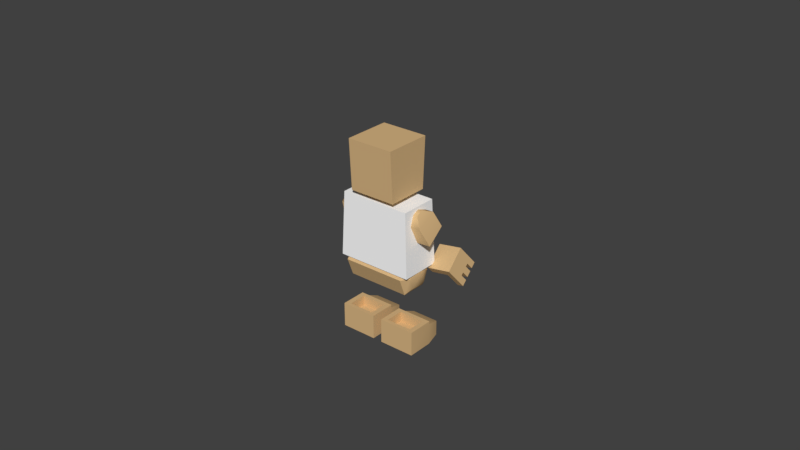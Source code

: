 # Source: default_animations.blend  (saved by Blender 3.4.6; exported with 4.5.12 LTS)
import bpy
from mathutils import Matrix  # noqa: F401  (used for matrix-valued properties, if any)

bpy.ops.wm.read_factory_settings(use_empty=True)
scene = bpy.context.scene
scene.name = 'Scene'

# ---- collections
col_collection_1 = bpy.data.collections.new('Collection 1'); scene.collection.children.link(col_collection_1)

# ---- materials (node trees are filled in below, after node groups)
mat_blank = bpy.data.materials.new('blank')
mat_blank.alpha_threshold = 0.0
mat_blank.use_transparent_shadow = False
mat_blank.diffuse_color = (1.0, 1.0, 1.0, 1.0)
mat_blank.roughness = 0.5
mat_face = bpy.data.materials.new('face')
mat_face.alpha_threshold = 0.0
mat_face.use_transparent_shadow = False
mat_face.diffuse_color = (1.0, 1.0, 1.0, 1.0)
mat_face.roughness = 0.5
mat_decal = bpy.data.materials.new('decal')
mat_decal.alpha_threshold = 0.0
mat_decal.use_transparent_shadow = False
mat_decal.diffuse_color = (1.0, 1.0, 1.0, 1.0)
mat_decal.roughness = 0.5

# ---- material node trees
mat_blank.use_nodes = True; mat_blank.node_tree.nodes.clear()
_N = mat_blank.node_tree.nodes; _L = mat_blank.node_tree.links
n0 = _N.new('ShaderNodeOutputMaterial'); n0.name = 'Material Output'; n0.location = (300, 300)
n1 = _N.new('ShaderNodeBsdfDiffuse'); n1.name = 'Diffuse BSDF'; n1.location = (10, 300)
n1.inputs[0].default_value = (0.6982, 0.4693, 0.2298, 1.0)
_L.new(n1.outputs[0], n0.inputs[0])
n0.is_active_output = True

# ---- world
world_world = bpy.data.worlds.new('World'); scene.world = world_world
world_world.color = (0.05088, 0.05088, 0.05088)
world_world.use_sun_shadow = False
world_world.sun_shadow_jitter_overblur = 0.0

# ---- meshes
me_mesh_044 = bpy.data.meshes.new('Mesh.044')
me_mesh_044.from_pydata([(-2.017, -2.279, -1.0), (2.017, -2.279, -1.0), (2.017, 2.721, -1.0), (-2.017, 2.721, -1.0), (-2.017, -2.279, 3.75), (2.017, -2.279, 3.75), (2.017, 2.721, 3.75), (-2.017, 2.721, 3.75)], [], [])
me_mesh_044.use_remesh_preserve_volume = False
me_mesh_044.use_remesh_preserve_attributes = False
me_mesh_044.use_mirror_vertex_groups = False
me_mesh_044.update()
me_mesh_012 = bpy.data.meshes.new('Mesh.012')
me_mesh_012.from_pydata([(-0.08773, -0.443, 0.3513), (0.1509, -0.2503, 0.2963), (0.2105, -0.1677, 0.0806), (0.1447, -0.2607, -0.2029), (0.1447, -0.2607, 0.03368), (0.2105, -0.443, -0.2498), (-0.2529, -0.443, -0.2498), (0.1509, -0.443, 0.2963), (-0.2529, -0.443, 0.0806), (0.2105, -0.443, 0.0806), (-0.1979, -0.2503, 0.2963), (-0.1979, -0.443, 0.2963), (-0.2529, -0.1677, 0.0806), (-0.2529, -0.131, -0.2498), (-0.2529, -0.131, 0.0806), (-0.08773, -0.3054, 0.3422), (0.2105, -0.131, -0.2498), (0.2105, -0.131, 0.0806), (0.07746, -0.3054, 0.3422), (0.07746, -0.443, 0.3513), (-0.1871, -0.1322, -0.2029), (-0.1871, -0.2607, -0.2029), (-0.1871, -0.2607, 0.03368), (-0.1871, -0.1322, 0.03368), (0.1447, -0.1322, 0.03368), (0.1447, -0.1322, -0.2029)], [], [(15, 1, 10), (1, 15, 18), (4, 22, 23, 24), (7, 11, 8, 9), (25, 20, 21, 3), (5, 16, 2, 9), (14, 12, 2, 17), (20, 23, 22, 21), (24, 25, 3, 4), (6, 5, 9, 8), (20, 13, 14, 23), (1, 2, 12, 10), (9, 2, 1, 7), (7, 1, 18, 19), (10, 12, 8, 11), (12, 13, 6, 8), (11, 0, 15, 10), (13, 16, 5, 6), (7, 0, 11), (0, 7, 19), (24, 17, 16, 25), (13, 20, 16), (25, 16, 20), (17, 24, 14), (23, 14, 24), (0, 19, 18, 15), (14, 13, 12), (2, 16, 17), (22, 4, 3, 21)])
me_mesh_012.polygons.foreach_set('use_smooth', [True] * 29)
_uv = me_mesh_012.uv_layers.new(name='UVMap')
_uv.uv.foreach_set('vector', [0.4382, 0.2829, 0.6063, 0.3221, 0.3605, 0.3221, 0.6063, 0.3221, 0.4382, 0.2829, 0.5546, 0.2829, 0.398, 0.3147, 0.6319, 0.3147, 0.6319, 0.406, 0.398, 0.406, 0.6063, 0.6824, 0.3605, 0.6824, 0.3217, 0.5496, 0.6484, 0.5496, 0.602, 0.406, 0.3681, 0.406, 0.3681, 0.3147, 0.602, 0.3147, 0.185, 0.3462, 0.4069, 0.3462, 0.3808, 0.5496, 0.185, 0.5496, 0.3217, 0.4069, 0.3217, 0.3808, 0.6484, 0.3808, 0.6484, 0.4069, 0.406, 0.3751, 0.406, 0.5207, 0.3147, 0.5207, 0.3147, 0.3751, 0.594, 0.5207, 0.594, 0.3751, 0.6853, 0.3751, 0.6853, 0.5207, 0.3217, 0.3462, 0.6484, 0.3462, 0.6484, 0.5496, 0.3217, 0.5496, 0.6319, 0.3751, 0.6783, 0.3462, 0.6783, 0.5496, 0.6319, 0.5207, 0.3937, 0.6824, 0.3516, 0.5496, 0.6783, 0.5496, 0.6395, 0.6824, 0.185, 0.5496, 0.3808, 0.5496, 0.3221, 0.6824, 0.185, 0.6824, 0.6063, 0.185, 0.6063, 0.3221, 0.5546, 0.2829, 0.5546, 0.185, 0.6779, 0.6824, 0.6192, 0.5496, 0.815, 0.5496, 0.815, 0.6824, 0.6192, 0.5496, 0.5931, 0.3462, 0.815, 0.3462, 0.815, 0.5496, 0.3605, 0.185, 0.4382, 0.185, 0.4382, 0.2829, 0.3605, 0.3221, 0.6783, 0.4069, 0.3516, 0.4069, 0.3516, 0.185, 0.6783, 0.185, 0.6063, 0.6824, 0.4382, 0.7163, 0.3605, 0.6824, 0.4382, 0.7163, 0.6063, 0.6824, 0.5546, 0.7163, 0.398, 0.5207, 0.3516, 0.5496, 0.3516, 0.3462, 0.398, 0.3751, 0.6783, 0.3462, 0.6319, 0.3751, 0.3516, 0.3462, 0.398, 0.3751, 0.3516, 0.3462, 0.6319, 0.3751, 0.3516, 0.5496, 0.398, 0.5207, 0.6783, 0.5496, 0.6319, 0.5207, 0.6783, 0.5496, 0.398, 0.5207, 0.4382, 0.185, 0.5546, 0.185, 0.5546, 0.2829, 0.4382, 0.2829, 0.5931, 0.5496, 0.5931, 0.3462, 0.6192, 0.5496, 0.3808, 0.5496, 0.4069, 0.3462, 0.4069, 0.5496, 0.6319, 0.5207, 0.398, 0.5207, 0.398, 0.3751, 0.6319, 0.3751])
me_mesh_012.materials.append(mat_blank)
me_mesh_012.use_remesh_preserve_volume = False
me_mesh_012.use_remesh_preserve_attributes = False
me_mesh_012.use_mirror_vertex_groups = False
me_mesh_012.update()
me_mesh_011 = bpy.data.meshes.new('Mesh.011')
me_mesh_011.from_pydata([(0.2529, 0.1677, -0.0806), (0.2529, 0.131, -0.0806), (0.1871, 0.2607, 0.2029), (0.2529, 0.443, 0.2498), (-0.07746, 0.443, -0.3513), (-0.2105, 0.443, 0.2498), (0.1979, 0.2503, -0.2963), (0.2529, 0.443, -0.0806), (0.2529, 0.131, 0.2498), (0.1979, 0.443, -0.2963), (0.08774, 0.3054, -0.3422), (0.08774, 0.443, -0.3513), (-0.2105, 0.443, -0.0806), (-0.1509, 0.443, -0.2963), (-0.2105, 0.1677, -0.0806), (-0.07746, 0.3054, -0.3422), (-0.1509, 0.2503, -0.2963), (-0.2105, 0.131, -0.0806), (-0.2105, 0.131, 0.2498), (0.1871, 0.1322, 0.2029), (-0.1447, 0.1322, 0.2029), (-0.1447, 0.2607, 0.2029), (0.1871, 0.1322, -0.03368), (-0.1447, 0.1322, -0.03368), (-0.1447, 0.2607, -0.03368), (0.1871, 0.2607, -0.03368)], [], [(16, 10, 6), (10, 16, 15), (5, 3, 7, 12), (12, 7, 9, 13), (21, 24, 25, 2), (14, 18, 5, 12), (14, 0, 1, 17), (25, 22, 19, 2), (21, 20, 23, 24), (22, 25, 24, 23), (8, 19, 22, 1), (0, 14, 16, 6), (16, 14, 12, 13), (15, 16, 13, 4), (7, 0, 6, 9), (3, 8, 0, 7), (9, 6, 10, 11), (11, 13, 9), (13, 11, 4), (5, 18, 8, 3), (17, 23, 20, 18), (23, 1, 22), (1, 23, 17), (19, 18, 20), (18, 19, 8), (15, 4, 11, 10), (8, 1, 0), (18, 14, 17), (2, 19, 20, 21)])
me_mesh_011.polygons.foreach_set('use_smooth', [True] * 29)
_uv = me_mesh_011.uv_layers.new(name='UVMap')
_uv.uv.foreach_set('vector', [0.6063, 0.3221, 0.4382, 0.2829, 0.3605, 0.3221, 0.4382, 0.2829, 0.6063, 0.3221, 0.5546, 0.2829, 0.6484, 0.3462, 0.3217, 0.3462, 0.3217, 0.5496, 0.6484, 0.5496, 0.6484, 0.5496, 0.3217, 0.5496, 0.3605, 0.6824, 0.6063, 0.6824, 0.398, 0.3751, 0.398, 0.5207, 0.6319, 0.5207, 0.6319, 0.3751, 0.3808, 0.5496, 0.4069, 0.3462, 0.185, 0.3462, 0.185, 0.5496, 0.6484, 0.3808, 0.3217, 0.3808, 0.3217, 0.4069, 0.6484, 0.4069, 0.3147, 0.5207, 0.406, 0.5207, 0.406, 0.3751, 0.3147, 0.3751, 0.6853, 0.3751, 0.594, 0.3751, 0.594, 0.5207, 0.6853, 0.5207, 0.6319, 0.406, 0.6319, 0.3147, 0.398, 0.3147, 0.398, 0.406, 0.6783, 0.3462, 0.6319, 0.3751, 0.6319, 0.5207, 0.6783, 0.5496, 0.6783, 0.5496, 0.3516, 0.5496, 0.3937, 0.6824, 0.6395, 0.6824, 0.3221, 0.6824, 0.3808, 0.5496, 0.185, 0.5496, 0.185, 0.6824, 0.5546, 0.2829, 0.6063, 0.3221, 0.6063, 0.185, 0.5546, 0.185, 0.815, 0.5496, 0.6192, 0.5496, 0.6779, 0.6824, 0.815, 0.6824, 0.815, 0.3462, 0.5931, 0.3462, 0.6192, 0.5496, 0.815, 0.5496, 0.3605, 0.185, 0.3605, 0.3221, 0.4382, 0.2829, 0.4382, 0.185, 0.4382, 0.7163, 0.6063, 0.6824, 0.3605, 0.6824, 0.6063, 0.6824, 0.4382, 0.7163, 0.5546, 0.7163, 0.3516, 0.185, 0.3516, 0.4069, 0.6783, 0.4069, 0.6783, 0.185, 0.3516, 0.5496, 0.398, 0.5207, 0.398, 0.3751, 0.3516, 0.3462, 0.398, 0.5207, 0.6783, 0.5496, 0.6319, 0.5207, 0.6783, 0.5496, 0.398, 0.5207, 0.3516, 0.5496, 0.6319, 0.3751, 0.3516, 0.3462, 0.398, 0.3751, 0.3516, 0.3462, 0.6319, 0.3751, 0.6783, 0.3462, 0.5546, 0.2829, 0.5546, 0.185, 0.4382, 0.185, 0.4382, 0.2829, 0.5931, 0.3462, 0.5931, 0.5496, 0.6192, 0.5496, 0.4069, 0.3462, 0.3808, 0.5496, 0.4069, 0.5496, 0.3681, 0.3147, 0.3681, 0.406, 0.602, 0.406, 0.602, 0.3147])
me_mesh_011.materials.append(mat_blank)
me_mesh_011.use_remesh_preserve_volume = False
me_mesh_011.use_remesh_preserve_attributes = False
me_mesh_011.use_mirror_vertex_groups = False
me_mesh_011.update()
me_mesh = bpy.data.meshes.new('Mesh')
me_mesh.from_pydata([(-0.2915, 0.2958, 0.6515), (-0.2571, 0.2958, 0.009049), (0.2741, 0.2958, 0.009049), (0.3085, -0.3042, 0.6515), (-0.2571, -0.3042, 0.009049), (0.3085, 0.2958, 0.6515), (-0.2915, -0.3042, 0.6515), (0.2741, -0.3042, 0.009048), (-0.1472, 0.1516, 0.02988), (0.1753, -0.1601, -0.1595), (0.1753, 0.1516, 0.02988), (0.1753, -0.1601, 0.02988), (-0.1472, 0.1516, -0.1595), (0.1753, 0.1516, -0.1595), (-0.1472, -0.1601, 0.02988), (-0.1472, -0.1601, -0.1595)], [], [(5, 3, 7, 2), (0, 1, 4, 6), (2, 7, 4, 1), (8, 12, 15, 14), (7, 3, 6, 4), (9, 11, 14, 15), (3, 5, 0, 6), (12, 8, 10, 13), (5, 2, 1, 0), (9, 13, 10, 11)])
me_mesh.polygons.foreach_set('use_smooth', [True] * 10)
me_mesh.polygons.foreach_set('material_index', [1, 0, 0, 0, 0, 0, 0, 0, 0, 0])
_uv = me_mesh.uv_layers.new(name='UVMap')
_uv.uv.foreach_set('vector', [0.9286, 0.9944, 0.0714, 0.9944, 0.0714, 0.0298, 0.9286, 0.0298, 0.3027, 0.7194, 0.3253, 0.3718, 0.3253, 0.3718, 0.3027, 0.7194, 0.6747, 0.3718, 0.6747, 0.3718, 0.3253, 0.3718, 0.3253, 0.3718, 0.3976, 0.3831, 0.3976, 0.2806, 0.3976, 0.2806, 0.3976, 0.3831, 0.6747, 0.3718, 0.6973, 0.7194, 0.3027, 0.7194, 0.3253, 0.3718, 0.6097, 0.2806, 0.6097, 0.3831, 0.3976, 0.3831, 0.3976, 0.2806, 0.6973, 0.7194, 0.6973, 0.7194, 0.3027, 0.7194, 0.3027, 0.7194, 0.3976, 0.2806, 0.3976, 0.3831, 0.6097, 0.3831, 0.6097, 0.2806, 0.6973, 0.7194, 0.6747, 0.3718, 0.3253, 0.3718, 0.3027, 0.7194, 0.6097, 0.2806, 0.6097, 0.2806, 0.6097, 0.3831, 0.6097, 0.3831])
me_mesh.materials.append(mat_blank)
me_mesh.materials.append(mat_face)
me_mesh.use_remesh_preserve_volume = False
me_mesh.use_remesh_preserve_attributes = False
me_mesh.use_mirror_vertex_groups = False
me_mesh.update()
me_mesh_020 = bpy.data.meshes.new('Mesh.020')
me_mesh_020.from_pydata([(0.05533, -0.1612, -0.07904), (0.1533, -0.1612, 0.1581), (-0.1249, -0.1612, 0.1581), (-0.07301, 0.1612, -0.07904), (0.1533, 0.1612, 0.1581), (0.1533, 7.944e-08, -0.1581), (0.1533, -0.1612, -0.1581), (-0.07617, 0.1612, -0.1581), (-0.1815, -0.0822, -0.1581), (-0.07301, -0.0411, -0.07904), (0.05533, 0.1612, -0.07904), (0.05533, 0.1612, 0.1581), (0.05533, -0.05822, 0.1581), (0.05533, -0.0822, -0.07904), (0.1533, 0.1612, -0.1581), (-0.07301, 0.07904, -0.07904), (-0.1815, -0.0411, -0.1581), (-0.1815, -0.0411, -0.07904), (-0.1815, 0.03794, -0.1581), (-0.1815, 0.03794, -0.07904), (-0.07617, 0.03794, -0.1581), (-0.07301, 0.03794, -0.07904), (-0.07617, -0.0411, -0.1581), (-0.1249, -0.05822, 0.1581), (-0.1815, -0.0822, -0.07904), (-0.07617, -0.0822, -0.1581), (-0.07301, -0.0822, -0.07904), (-0.1249, -0.1612, 0.07904), (-0.1249, -0.05822, 0.07904), (0.05533, -0.05822, 0.07904), (0.05533, -0.1612, 0.07904), (-0.1815, -0.1612, -0.07904), (-0.1815, -0.1612, -0.1581), (-0.1815, 0.1612, -0.1581), (-0.1815, 0.07904, -0.1581), (-0.1815, 0.1612, -0.07904), (-0.07617, 0.07904, -0.1581), (-0.1815, 0.07904, -0.07904)], [], [(5, 22, 20), (11, 4, 14, 10), (32, 25, 6), (25, 32, 8), (36, 5, 20), (5, 14, 4, 1), (28, 29, 30, 27), (25, 8, 24, 26), (21, 9, 13), (16, 18, 20, 22), (10, 21, 13), (21, 10, 15), (3, 15, 10), (19, 17, 9, 21), (1, 30, 0, 6), (0, 26, 31), (24, 31, 26), (2, 30, 1), (30, 2, 27), (0, 32, 6), (32, 0, 31), (12, 2, 1), (2, 12, 23), (4, 12, 1), (12, 4, 11), (13, 29, 11, 10), (5, 1, 6), (6, 25, 22, 5), (11, 29, 12), (36, 7, 14, 5), (7, 3, 10), (20, 18, 19, 21), (10, 14, 7), (26, 0, 13, 9), (24, 8, 32, 31), (18, 16, 17, 19), (35, 37, 15, 3), (0, 30, 29, 13), (33, 35, 3, 7), (25, 26, 9, 22), (37, 34, 36, 15), (33, 34, 37, 35), (23, 28, 27, 2), (34, 33, 7, 36), (29, 28, 23, 12), (17, 16, 22, 9), (21, 15, 36, 20)])
me_mesh_020.polygons.foreach_set('use_smooth', [True] * 47)
_uv = me_mesh_020.uv_layers.new(name='UVMap')
_uv.uv.foreach_set('vector', [0.325, 0.5, 0.5869, 0.5369, 0.5869, 0.4659, 0.4368, 0.3215, 0.325, 0.3215, 0.325, 0.6785, 0.4368, 0.5893, 0.7072, 0.6448, 0.5869, 0.5738, 0.325, 0.6448, 0.5869, 0.5738, 0.7072, 0.6448, 0.7072, 0.5738, 0.5869, 0.429, 0.325, 0.5, 0.5869, 0.4659, 0.5, 0.6785, 0.6448, 0.6785, 0.6448, 0.3215, 0.3552, 0.3215, 0.6425, 0.5523, 0.4368, 0.5523, 0.4368, 0.6448, 0.6425, 0.6448, 0.5869, 0.6785, 0.7072, 0.6785, 0.7072, 0.5893, 0.5833, 0.5893, 0.4167, 0.4659, 0.4167, 0.5369, 0.5632, 0.5738, 0.7072, 0.5369, 0.7072, 0.4659, 0.5869, 0.4659, 0.5869, 0.5369, 0.5632, 0.3552, 0.4167, 0.4659, 0.5632, 0.5738, 0.4167, 0.4659, 0.5632, 0.3552, 0.4167, 0.429, 0.4167, 0.3552, 0.4167, 0.429, 0.5632, 0.3552, 0.2928, 0.4659, 0.2928, 0.5369, 0.4167, 0.5369, 0.4167, 0.4659, 0.675, 0.3215, 0.5632, 0.4107, 0.5632, 0.5893, 0.675, 0.6785, 0.5632, 0.6448, 0.4167, 0.5738, 0.2928, 0.6448, 0.2928, 0.5738, 0.2928, 0.6448, 0.4167, 0.5738, 0.3575, 0.3215, 0.5632, 0.4107, 0.675, 0.3215, 0.5632, 0.4107, 0.3575, 0.3215, 0.3575, 0.4107, 0.5632, 0.5893, 0.2928, 0.6785, 0.675, 0.6785, 0.2928, 0.6785, 0.5632, 0.5893, 0.2928, 0.5893, 0.5632, 0.5523, 0.3575, 0.6448, 0.675, 0.6448, 0.3575, 0.6448, 0.5632, 0.5523, 0.3575, 0.5523, 0.675, 0.3552, 0.5632, 0.5523, 0.675, 0.6448, 0.5632, 0.5523, 0.675, 0.3552, 0.5632, 0.3552, 0.5738, 0.5893, 0.5523, 0.4107, 0.3552, 0.3215, 0.3552, 0.5893, 0.5, 0.6785, 0.3552, 0.3215, 0.3552, 0.6785, 0.325, 0.6448, 0.5869, 0.5738, 0.5869, 0.5369, 0.325, 0.5, 0.3552, 0.3215, 0.5523, 0.4107, 0.5523, 0.3215, 0.5869, 0.429, 0.5869, 0.3552, 0.325, 0.3552, 0.325, 0.5, 0.5869, 0.6785, 0.5833, 0.5893, 0.4368, 0.5893, 0.5869, 0.6785, 0.7072, 0.6785, 0.7072, 0.5893, 0.5833, 0.5893, 0.4368, 0.5893, 0.325, 0.6785, 0.5869, 0.6785, 0.4167, 0.5738, 0.5632, 0.6448, 0.5632, 0.5738, 0.4167, 0.5369, 0.5738, 0.5893, 0.5738, 0.6785, 0.6448, 0.6785, 0.6448, 0.5893, 0.4659, 0.6785, 0.5369, 0.6785, 0.5369, 0.5893, 0.4659, 0.5893, 0.2928, 0.3552, 0.2928, 0.429, 0.4167, 0.429, 0.4167, 0.3552, 0.6448, 0.5893, 0.6448, 0.4107, 0.5523, 0.4107, 0.5738, 0.5893, 0.7072, 0.6785, 0.7072, 0.5893, 0.5833, 0.5893, 0.5869, 0.6785, 0.5738, 0.6785, 0.5738, 0.5893, 0.5369, 0.5893, 0.5369, 0.6785, 0.2928, 0.5893, 0.2928, 0.6785, 0.4131, 0.6785, 0.4167, 0.5893, 0.3552, 0.6785, 0.429, 0.6785, 0.429, 0.5893, 0.3552, 0.5893, 0.5523, 0.3215, 0.5523, 0.4107, 0.6448, 0.4107, 0.6448, 0.3215, 0.7072, 0.429, 0.7072, 0.3552, 0.5869, 0.3552, 0.5869, 0.429, 0.4368, 0.4107, 0.6425, 0.4107, 0.6425, 0.3215, 0.4368, 0.3215, 0.2928, 0.5893, 0.2928, 0.6785, 0.4131, 0.6785, 0.4167, 0.5893, 0.4659, 0.5893, 0.429, 0.5893, 0.429, 0.6785, 0.4659, 0.6785])
me_mesh_020.materials.append(mat_blank)
me_mesh_020.use_remesh_preserve_volume = False
me_mesh_020.use_remesh_preserve_attributes = False
me_mesh_020.use_mirror_vertex_groups = False
me_mesh_020.update()
me_mesh_022 = bpy.data.meshes.new('Mesh.022')
me_mesh_022.from_pydata([(0.1377, 0.1873, -0.02159), (-0.009336, 0.1285, 0.3547), (-0.1547, 0.1876, -0.02302), (0.03784, 0.00535, -0.1593), (-0.05461, 0.1414, -0.1334), (-0.1547, 0.003308, -0.05884), (-0.05461, 0.005438, -0.1598), (0.1377, 0.003052, -0.05742), (0.03784, 0.1413, -0.1329), (0.03688, -0.1318, -0.0431), (-0.003684, -0.1127, -0.1325), (-0.09475, -0.1127, -0.09117), (-0.05419, -0.1318, -0.00178), (-0.04157, 0.02526, 0.02602), (0.008929, 0.04434, -0.1047), (-0.08214, 0.04434, -0.06337), (0.04949, 0.02526, -0.0153)], [], [(3, 1, 5), (1, 3, 7), (6, 3, 5), (0, 2, 1), (12, 13, 15, 11), (0, 8, 4, 2), (2, 4, 6, 5), (10, 14, 16, 9), (8, 0, 7, 3), (11, 15, 14, 10), (9, 16, 13, 12), (6, 4, 8, 3), (2, 5, 1), (7, 0, 1), (9, 12, 11, 10)])
me_mesh_022.polygons.foreach_set('use_smooth', [True] * 15)
_uv = me_mesh_022.uv_layers.new(name='UVMap')
_uv.uv.foreach_set('vector', [0.3764, 0.7018, 0.5306, 0.4513, 0.3884, 0.6502, 0.5306, 0.4513, 0.3764, 0.7018, 0.3885, 0.6494, 0.3764, 0.702, 0.3764, 0.7018, 0.3884, 0.6502, 0.5207, 0.6494, 0.5207, 0.6502, 0.5306, 0.4513, 0.3027, 0.6076, 0.415, 0.609, 0.4162, 0.6566, 0.3039, 0.6552, 0.5207, 0.6494, 0.4739, 0.7018, 0.4739, 0.702, 0.5207, 0.6502, 0.5207, 0.6502, 0.4739, 0.702, 0.3764, 0.702, 0.3884, 0.6502, 0.2984, 0.6763, 0.4107, 0.6777, 0.4095, 0.6301, 0.2972, 0.6287, 0.4739, 0.7018, 0.5207, 0.6494, 0.3885, 0.6494, 0.3764, 0.7018, 0.3039, 0.6552, 0.4162, 0.6566, 0.4107, 0.6777, 0.2984, 0.6763, 0.2972, 0.6287, 0.4095, 0.6301, 0.415, 0.609, 0.3027, 0.6076, 0.3764, 0.702, 0.4739, 0.702, 0.4739, 0.7018, 0.3764, 0.7018, 0.5207, 0.6502, 0.3884, 0.6502, 0.5306, 0.4513, 0.3885, 0.6494, 0.5207, 0.6494, 0.5306, 0.4513, 0.2972, 0.6287, 0.3027, 0.6076, 0.3039, 0.6552, 0.2984, 0.6763])
me_mesh_022.materials.append(mat_blank)
me_mesh_022.use_remesh_preserve_volume = False
me_mesh_022.use_remesh_preserve_attributes = False
me_mesh_022.use_mirror_vertex_groups = False
me_mesh_022.update()
me_mesh_021 = bpy.data.meshes.new('Mesh.021')
me_mesh_021.from_pydata([(0.03784, 0.00535, -0.1593), (0.1369, -0.01183, 0.1994), (0.1377, 0.1873, -0.02159), (-0.1556, -0.01173, 0.1627), (-0.1556, 0.2021, 0.2042), (0.1369, 0.202, 0.2409), (-0.1547, 0.1876, -0.02302), (-0.05461, 0.005438, -0.1598), (0.1377, 0.003052, -0.05742), (-0.1547, 0.003308, -0.05884), (-0.05461, 0.1414, -0.1334), (0.03784, 0.1413, -0.1329), (-0.003684, -0.1127, -0.1325), (-0.05419, -0.1318, -0.00178), (0.03688, -0.1318, -0.0431), (-0.04157, 0.02526, 0.02602), (-0.09475, -0.1127, -0.09117), (-0.08214, 0.04434, -0.06337), (0.04949, 0.02526, -0.0153), (0.008929, 0.04434, -0.1047)], [], [(2, 11, 10, 6), (1, 0, 8), (7, 0, 9), (3, 4, 6, 9), (6, 4, 5, 2), (8, 2, 5, 1), (13, 15, 17, 16), (11, 2, 8, 0), (1, 3, 9, 0), (6, 10, 7, 9), (12, 19, 18, 14), (1, 5, 4, 3), (16, 17, 19, 12), (14, 18, 15, 13), (7, 10, 11, 0), (14, 13, 16, 12)])
me_mesh_021.polygons.foreach_set('use_smooth', [True] * 16)
_uv = me_mesh_021.uv_layers.new(name='UVMap')
_uv.uv.foreach_set('vector', [0.5207, 0.6494, 0.4739, 0.7018, 0.4739, 0.702, 0.5207, 0.6502, 0.4127, 0.5168, 0.3764, 0.7018, 0.3885, 0.6494, 0.3764, 0.702, 0.3764, 0.7018, 0.3884, 0.6502, 0.4078, 0.5355, 0.5612, 0.5355, 0.5207, 0.6502, 0.3884, 0.6502, 0.5207, 0.6502, 0.5612, 0.5355, 0.5661, 0.5168, 0.5207, 0.6494, 0.3885, 0.6494, 0.5207, 0.6494, 0.5661, 0.5168, 0.4127, 0.5168, 0.3027, 0.6076, 0.415, 0.609, 0.4162, 0.6566, 0.3039, 0.6552, 0.4739, 0.7018, 0.5207, 0.6494, 0.3885, 0.6494, 0.3764, 0.7018, 0.4127, 0.5168, 0.4078, 0.5355, 0.3884, 0.6502, 0.3764, 0.7018, 0.5207, 0.6502, 0.4739, 0.702, 0.3764, 0.702, 0.3884, 0.6502, 0.2984, 0.6763, 0.4107, 0.6777, 0.4095, 0.6301, 0.2972, 0.6287, 0.4127, 0.5168, 0.5661, 0.5168, 0.5612, 0.5355, 0.4078, 0.5355, 0.3039, 0.6552, 0.4162, 0.6566, 0.4107, 0.6777, 0.2984, 0.6763, 0.2972, 0.6287, 0.4095, 0.6301, 0.415, 0.609, 0.3027, 0.6076, 0.3764, 0.702, 0.4739, 0.702, 0.4739, 0.7018, 0.3764, 0.7018, 0.2972, 0.6287, 0.3027, 0.6076, 0.3039, 0.6552, 0.2984, 0.6763])
me_mesh_021.materials.append(mat_blank)
me_mesh_021.use_remesh_preserve_volume = False
me_mesh_021.use_remesh_preserve_attributes = False
me_mesh_021.use_mirror_vertex_groups = False
me_mesh_021.update()
me_mesh_016 = bpy.data.meshes.new('Mesh.016')
me_mesh_016.from_pydata([(-0.05533, 0.1612, -0.07904), (0.1249, 0.1612, -0.07904), (-0.05533, -0.1612, 0.07904), (-0.1533, -0.1612, -0.1581), (0.1249, 0.1612, -0.1581), (0.1815, -0.07904, 0.07904), (0.1815, 0.0411, 0.07904), (-0.05533, 0.1612, 0.07904), (-0.1533, 0.1612, -0.1581), (-0.1533, 0.1612, 0.1581), (-0.1533, 1.457e-07, 0.1581), (0.07617, -0.03794, 0.1581), (0.07617, -0.1612, 0.1581), (0.1815, 0.1612, 0.1581), (-0.05533, 0.0822, 0.07904), (0.07301, -0.07904, 0.07904), (-0.05533, -0.1612, -0.1581), (-0.05533, 0.05822, -0.1581), (0.07301, -0.1612, 0.07904), (-0.1533, -0.1612, 0.1581), (0.07617, 0.0822, 0.1581), (0.07301, 0.0411, 0.07904), (0.07617, 0.0411, 0.1581), (0.07301, 0.0822, 0.07904), (0.1815, 0.0411, 0.1581), (0.1815, -0.03794, 0.07904), (0.07301, -0.03794, 0.07904), (0.1815, -0.03794, 0.1581), (-0.05533, 0.05822, -0.07904), (0.1815, 0.1612, 0.07904), (0.1815, 0.0822, 0.1581), (0.1249, 0.05822, -0.1581), (0.1249, 0.05822, -0.07904), (0.1815, 0.0822, 0.07904), (0.1815, -0.07904, 0.1581), (0.1815, -0.1612, 0.1581), (0.1815, -0.1612, 0.07904), (0.07617, -0.07904, 0.1581)], [], [(11, 22, 10), (35, 34, 37, 12), (10, 37, 11), (3, 19, 10, 8), (21, 23, 20, 22), (3, 16, 2, 19), (9, 20, 13), (30, 13, 20), (14, 21, 26), (0, 8, 9, 7), (29, 23, 7), (23, 29, 33), (26, 2, 14), (15, 2, 26), (2, 15, 18), (31, 32, 28, 17), (0, 28, 32, 1), (13, 7, 9), (7, 13, 29), (8, 0, 4), (1, 4, 0), (4, 17, 8), (17, 4, 31), (17, 3, 8), (3, 17, 16), (28, 14, 2, 16), (9, 8, 10), (20, 9, 10, 22), (28, 16, 17), (12, 37, 10, 19), (12, 2, 18), (19, 2, 12), (7, 23, 21, 14), (22, 24, 6, 21), (5, 34, 35, 36), (37, 15, 26, 11), (13, 30, 33, 29), (0, 7, 14, 28), (37, 34, 5, 15), (6, 25, 26, 21), (25, 27, 11, 26), (5, 36, 18, 15), (36, 35, 12, 18), (1, 32, 31, 4), (6, 24, 27, 25), (33, 30, 20, 23), (27, 24, 22, 11)])
me_mesh_016.polygons.foreach_set('use_smooth', [True] * 47)
_uv = me_mesh_016.uv_layers.new(name='UVMap')
_uv.uv.foreach_set('vector', [0.5869, 0.4659, 0.5869, 0.5369, 0.325, 0.5, 0.7072, 0.3552, 0.7072, 0.429, 0.5869, 0.429, 0.5869, 0.3552, 0.325, 0.5, 0.5869, 0.429, 0.5869, 0.4659, 0.6448, 0.3215, 0.6448, 0.6785, 0.5, 0.6785, 0.3552, 0.3215, 0.5369, 0.5893, 0.5738, 0.5893, 0.5738, 0.6785, 0.5369, 0.6785, 0.325, 0.3215, 0.4368, 0.3215, 0.4368, 0.5893, 0.325, 0.6785, 0.325, 0.6448, 0.5869, 0.5738, 0.7072, 0.6448, 0.7072, 0.5738, 0.7072, 0.6448, 0.5869, 0.5738, 0.5632, 0.5738, 0.4167, 0.5369, 0.4167, 0.4659, 0.5632, 0.4107, 0.675, 0.3215, 0.675, 0.6785, 0.5632, 0.5893, 0.2928, 0.6448, 0.4167, 0.5738, 0.5632, 0.6448, 0.4167, 0.5738, 0.2928, 0.6448, 0.2928, 0.5738, 0.4167, 0.4659, 0.5632, 0.3552, 0.5632, 0.5738, 0.4167, 0.429, 0.5632, 0.3552, 0.4167, 0.4659, 0.5632, 0.3552, 0.4167, 0.429, 0.4167, 0.3552, 0.6425, 0.3215, 0.6425, 0.4107, 0.4368, 0.4107, 0.4368, 0.3215, 0.4368, 0.6448, 0.4368, 0.5523, 0.6425, 0.5523, 0.6425, 0.6448, 0.2928, 0.6785, 0.5632, 0.5893, 0.675, 0.6785, 0.5632, 0.5893, 0.2928, 0.6785, 0.2928, 0.5893, 0.675, 0.3215, 0.5632, 0.4107, 0.3575, 0.3215, 0.3575, 0.4107, 0.3575, 0.3215, 0.5632, 0.4107, 0.3575, 0.6448, 0.5632, 0.5523, 0.675, 0.6448, 0.5632, 0.5523, 0.3575, 0.6448, 0.3575, 0.5523, 0.5632, 0.5523, 0.675, 0.3552, 0.675, 0.6448, 0.675, 0.3552, 0.5632, 0.5523, 0.5632, 0.3552, 0.5523, 0.4107, 0.5738, 0.5893, 0.3552, 0.5893, 0.3552, 0.3215, 0.3552, 0.6785, 0.3552, 0.3215, 0.5, 0.6785, 0.5869, 0.5738, 0.325, 0.6448, 0.325, 0.5, 0.5869, 0.5369, 0.5523, 0.4107, 0.3552, 0.3215, 0.5523, 0.3215, 0.5869, 0.3552, 0.5869, 0.429, 0.325, 0.5, 0.325, 0.3552, 0.5869, 0.6785, 0.4368, 0.5893, 0.5833, 0.5893, 0.325, 0.6785, 0.4368, 0.5893, 0.5869, 0.6785, 0.5632, 0.6448, 0.4167, 0.5738, 0.4167, 0.5369, 0.5632, 0.5738, 0.4131, 0.6785, 0.2928, 0.6785, 0.2928, 0.5893, 0.4167, 0.5893, 0.429, 0.5893, 0.429, 0.6785, 0.3552, 0.6785, 0.3552, 0.5893, 0.429, 0.6785, 0.429, 0.5893, 0.4659, 0.5893, 0.4659, 0.6785, 0.6448, 0.6785, 0.5738, 0.6785, 0.5738, 0.5893, 0.6448, 0.5893, 0.6448, 0.4107, 0.6448, 0.5893, 0.5738, 0.5893, 0.5523, 0.4107, 0.4131, 0.6785, 0.2928, 0.6785, 0.2928, 0.5893, 0.4167, 0.5893, 0.2928, 0.5369, 0.2928, 0.4659, 0.4167, 0.4659, 0.4167, 0.5369, 0.7072, 0.5893, 0.7072, 0.6785, 0.5869, 0.6785, 0.5833, 0.5893, 0.2928, 0.429, 0.2928, 0.3552, 0.4167, 0.3552, 0.4167, 0.429, 0.7072, 0.5893, 0.7072, 0.6785, 0.5869, 0.6785, 0.5833, 0.5893, 0.6448, 0.4107, 0.5523, 0.4107, 0.5523, 0.3215, 0.6448, 0.3215, 0.5369, 0.5893, 0.5369, 0.6785, 0.4659, 0.6785, 0.4659, 0.5893, 0.7072, 0.5893, 0.7072, 0.6785, 0.5869, 0.6785, 0.5833, 0.5893, 0.7072, 0.4659, 0.7072, 0.5369, 0.5869, 0.5369, 0.5869, 0.4659])
me_mesh_016.materials.append(mat_blank)
me_mesh_016.use_remesh_preserve_volume = False
me_mesh_016.use_remesh_preserve_attributes = False
me_mesh_016.use_mirror_vertex_groups = False
me_mesh_016.update()
me_mesh_017 = bpy.data.meshes.new('Mesh.017')
me_mesh_017.from_pydata([(0.1547, -0.003308, 0.05884), (0.05461, -0.005438, 0.1598), (-0.1369, 0.01183, -0.1994), (0.1547, -0.1876, 0.02302), (0.1556, -0.2021, -0.2042), (-0.1369, -0.202, -0.2409), (0.1556, 0.01173, -0.1627), (-0.1377, -0.1873, 0.02159), (0.05461, -0.1414, 0.1334), (-0.1377, -0.003052, 0.05742), (-0.03784, -0.1413, 0.1329), (-0.03784, -0.00535, 0.1593), (-0.03688, 0.1318, 0.0431), (0.003684, 0.1127, 0.1325), (0.04157, -0.02526, -0.02602), (0.05419, 0.1318, 0.00178), (-0.04949, -0.02526, 0.0153), (0.09475, 0.1127, 0.09117), (-0.008929, -0.04434, 0.1047), (0.08214, -0.04434, 0.06337)], [], [(8, 10, 7, 3), (11, 1, 0), (9, 11, 2), (3, 4, 6, 0), (5, 4, 3, 7), (5, 7, 9, 2), (19, 14, 15, 17), (9, 7, 10, 11), (0, 6, 2, 11), (1, 8, 3, 0), (16, 18, 13, 12), (4, 5, 2, 6), (18, 19, 17, 13), (14, 16, 12, 15), (10, 8, 1, 11), (17, 15, 12, 13)])
me_mesh_017.polygons.foreach_set('use_smooth', [True] * 16)
_uv = me_mesh_017.uv_layers.new(name='UVMap')
_uv.uv.foreach_set('vector', [0.4739, 0.702, 0.4739, 0.7018, 0.5207, 0.6494, 0.5207, 0.6502, 0.3764, 0.7018, 0.3764, 0.702, 0.3884, 0.6502, 0.3885, 0.6494, 0.3764, 0.7018, 0.4127, 0.5168, 0.5207, 0.6502, 0.5612, 0.5355, 0.4078, 0.5355, 0.3884, 0.6502, 0.5661, 0.5168, 0.5612, 0.5355, 0.5207, 0.6502, 0.5207, 0.6494, 0.5661, 0.5168, 0.5207, 0.6494, 0.3885, 0.6494, 0.4127, 0.5168, 0.4162, 0.6566, 0.415, 0.609, 0.3027, 0.6076, 0.3039, 0.6552, 0.3885, 0.6494, 0.5207, 0.6494, 0.4739, 0.7018, 0.3764, 0.7018, 0.3884, 0.6502, 0.4078, 0.5355, 0.4127, 0.5168, 0.3764, 0.7018, 0.3764, 0.702, 0.4739, 0.702, 0.5207, 0.6502, 0.3884, 0.6502, 0.4095, 0.6301, 0.4107, 0.6777, 0.2984, 0.6763, 0.2972, 0.6287, 0.5612, 0.5355, 0.5661, 0.5168, 0.4127, 0.5168, 0.4078, 0.5355, 0.4107, 0.6777, 0.4162, 0.6566, 0.3039, 0.6552, 0.2984, 0.6763, 0.415, 0.609, 0.4095, 0.6301, 0.2972, 0.6287, 0.3027, 0.6076, 0.4739, 0.7018, 0.4739, 0.702, 0.3764, 0.702, 0.3764, 0.7018, 0.3039, 0.6552, 0.3027, 0.6076, 0.2972, 0.6287, 0.2984, 0.6763])
me_mesh_017.materials.append(mat_blank)
me_mesh_017.use_remesh_preserve_volume = False
me_mesh_017.use_remesh_preserve_attributes = False
me_mesh_017.use_mirror_vertex_groups = False
me_mesh_017.update()
me_mesh_003 = bpy.data.meshes.new('Mesh.003')
me_mesh_003.from_pydata([(-0.485, -0.4576, -0.4938), (0.4502, 0.362, -0.4753), (0.4502, 0.362, 0.001554), (0.485, -0.4576, -0.4938), (-0.485, -0.4576, 0.02001), (0.485, -0.4576, 0.02001), (-0.4502, 0.362, 0.001554), (-0.4502, 0.362, -0.4753)], [], [(1, 7, 6, 2), (7, 0, 4, 6), (0, 3, 5, 4), (3, 1, 2, 5), (0, 7, 1, 3), (4, 5, 2, 6)])
me_mesh_003.polygons.foreach_set('use_smooth', [True] * 6)
me_mesh_003.polygons.foreach_set('material_index', [1, 1, 1, 1, 1, 1])
_uv = me_mesh_003.uv_layers.new(name='UVMap')
_uv.uv.foreach_set('vector', [0.02064, 0.9886, 0.01014, 0.9886, 0.01014, 0.9886, 0.02064, 0.9886, 0.01014, 0.9886, 0.009735, 0.979, 0.009735, 0.979, 0.01014, 0.9886, 0.009735, 0.979, 0.02104, 0.979, 0.02104, 0.979, 0.009735, 0.979, 0.9856, 0.02161, 0.979, 0.02185, 0.979, 0.02799, 0.9856, 0.02822, 0.009735, 0.979, 0.01014, 0.9886, 0.02064, 0.9886, 0.02104, 0.979, 0.0004995, 0.07796, 0.9995, 0.07796, 0.9637, 0.922, 0.0363, 0.922])
me_mesh_003.materials.append(mat_blank)
me_mesh_003.materials.append(mat_decal)
me_mesh_003.use_remesh_preserve_volume = False
me_mesh_003.use_remesh_preserve_attributes = False
me_mesh_003.use_mirror_vertex_groups = False
me_mesh_003.update()
me_mesh_042 = bpy.data.meshes.new('Mesh.042')
me_mesh_042.from_pydata([(0.07753, 0.166, 0.4691), (-6.492e-15, 0.1027, 0.4964), (-0.07753, 0.166, 0.4691), (0.1551, 0.1027, 0.4691), (-0.1551, 0.1027, 0.4691), (-0.2503, 0.1027, 0.3982), (-0.1013, -0.0376, 0.4691), (0.1013, -0.0376, 0.4691), (0.1635, -0.1255, 0.3982), (0.2503, 0.1027, 0.3982), (0.1252, 0.2356, 0.3982), (-0.1252, 0.2356, -0.3974), (-0.1252, 0.2356, 0.3982), (-0.2503, 0.1027, -0.3974), (-0.1635, -0.1255, -0.3974), (-0.1635, -0.1255, 0.3982), (0.1635, -0.1255, -0.3974), (0.2503, 0.1027, -0.3974), (0.07753, 0.166, -0.4683), (0.1252, 0.2356, -0.3974), (0.1013, -0.0376, -0.4683), (-0.07753, 0.166, -0.4683), (-6.492e-15, 0.1027, -0.4956), (-0.1551, 0.1027, -0.4683), (-0.1013, -0.0376, -0.4683), (0.1551, 0.1027, -0.4683)], [], [(8, 7, 6, 15), (17, 25, 18, 19), (23, 13, 11, 21), (24, 14, 13, 23), (20, 16, 14, 24), (25, 20, 22, 18), (25, 17, 16, 20), (16, 8, 15, 14), (14, 15, 5, 13), (11, 12, 10, 19), (17, 9, 8, 16), (19, 10, 9, 17), (5, 4, 2, 12), (12, 2, 0, 10), (10, 0, 3, 9), (9, 3, 7, 8), (15, 6, 4, 5), (21, 11, 19, 18), (0, 2, 1), (22, 24, 23, 21), (6, 7, 1), (4, 6, 1, 2), (22, 21, 18), (7, 3, 0, 1), (22, 20, 24), (13, 5, 12, 11)])
me_mesh_042.polygons.foreach_set('use_smooth', [True] * 26)
_uv = me_mesh_042.uv_layers.new(name='UVMap')
_uv.uv.foreach_set('vector', [0.5444, 0.5553, 0.5275, 0.6221, 0.4725, 0.6221, 0.4556, 0.5553, 0.4112, 0.4447, 0.445, 0.3779, 0.4725, 0.3779, 0.4556, 0.4447, 0.555, 0.3779, 0.5888, 0.4447, 0.5444, 0.4447, 0.5275, 0.3779, 0.4725, 0.3779, 0.4556, 0.4447, 0.4112, 0.4447, 0.445, 0.3779, 0.5275, 0.3779, 0.5444, 0.4447, 0.4556, 0.4447, 0.4725, 0.3779, 0.445, 0.5105, 0.4725, 0.4214, 0.5, 0.5105, 0.4725, 0.5995, 0.555, 0.3779, 0.5888, 0.4447, 0.5444, 0.4447, 0.5275, 0.3779, 0.5444, 0.4447, 0.5444, 0.5553, 0.4556, 0.5553, 0.4556, 0.4447, 0.4556, 0.4447, 0.4556, 0.5553, 0.4112, 0.5553, 0.4112, 0.4447, 0.5444, 0.4447, 0.5444, 0.5553, 0.4556, 0.5553, 0.4556, 0.4447, 0.5888, 0.4447, 0.5888, 0.5553, 0.5444, 0.5553, 0.5444, 0.4447, 0.4556, 0.4447, 0.4556, 0.5553, 0.4112, 0.5553, 0.4112, 0.4447, 0.5888, 0.5553, 0.555, 0.6221, 0.5275, 0.6221, 0.5444, 0.5553, 0.5444, 0.5553, 0.5275, 0.6221, 0.4725, 0.6221, 0.4556, 0.5553, 0.4556, 0.5553, 0.4725, 0.6221, 0.445, 0.6221, 0.4112, 0.5553, 0.5888, 0.5553, 0.555, 0.6221, 0.5275, 0.6221, 0.5444, 0.5553, 0.4556, 0.5553, 0.4725, 0.6221, 0.445, 0.6221, 0.4112, 0.5553, 0.5275, 0.3779, 0.5444, 0.4447, 0.4556, 0.4447, 0.4725, 0.3779, 0.5275, 0.5995, 0.4725, 0.5995, 0.5, 0.5105, 0.5, 0.5105, 0.5275, 0.4214, 0.555, 0.5105, 0.5275, 0.5995, 0.4725, 0.4214, 0.5275, 0.4214, 0.5, 0.5105, 0.445, 0.5105, 0.4725, 0.4214, 0.5, 0.5105, 0.4725, 0.5995, 0.5, 0.5105, 0.5275, 0.5995, 0.4725, 0.5995, 0.5275, 0.4214, 0.555, 0.5105, 0.5275, 0.5995, 0.5, 0.5105, 0.5, 0.5105, 0.4725, 0.4214, 0.5275, 0.4214, 0.5888, 0.4447, 0.5888, 0.5553, 0.5444, 0.5553, 0.5444, 0.4447])
me_mesh_042.materials.append(mat_blank)
me_mesh_042.use_remesh_preserve_volume = False
me_mesh_042.use_remesh_preserve_attributes = False
me_mesh_042.use_mirror_vertex_groups = False
me_mesh_042.update()

# ---- objects
ob_bounds = bpy.data.objects.new('bounds', me_mesh_044)
ob_main = bpy.data.objects.new('main', None)
ob_start = bpy.data.objects.new('start', None)
ob_hip = bpy.data.objects.new('Hip', None)
ob_mount7 = bpy.data.objects.new('Mount7', None)
ob_leftleg = bpy.data.objects.new('LeftLeg', None)
ob_lfoot = bpy.data.objects.new('LFoot', None)
ob_lshoe = bpy.data.objects.new('LShoe', me_mesh_012)
ob_mount4 = bpy.data.objects.new('Mount4', None)
ob_rightleg = bpy.data.objects.new('RightLeg', None)
ob_mount3 = bpy.data.objects.new('Mount3', None)
ob_rfoot = bpy.data.objects.new('RFoot', None)
ob_rshoe = bpy.data.objects.new('RShoe', me_mesh_011)
ob_torso = bpy.data.objects.new('Torso', None)
ob_mount2 = bpy.data.objects.new('Mount2', None)
ob_head = bpy.data.objects.new('Head', None)
ob_cam = bpy.data.objects.new('Cam', None)
ob_mount6 = bpy.data.objects.new('Mount6', None)
ob_mount5 = bpy.data.objects.new('Mount5', None)
ob_headskin = bpy.data.objects.new('HeadSkin', me_mesh)
ob_leftarm = bpy.data.objects.new('LeftArm', None)
ob_lefthand = bpy.data.objects.new('LeftHand', None)
ob_mount1 = bpy.data.objects.new('Mount1', None)
ob_lhand = bpy.data.objects.new('Lhand', me_mesh_020)
ob_larmslim = bpy.data.objects.new('LarmSlim', me_mesh_022)
ob_larm = bpy.data.objects.new('Larm', me_mesh_021)
ob_rightarm = bpy.data.objects.new('RightArm', None)
ob_righthand = bpy.data.objects.new('RightHand', None)
ob_mount0 = bpy.data.objects.new('Mount0', None)
ob_rhand = bpy.data.objects.new('Rhand', me_mesh_016)
ob_rarm = bpy.data.objects.new('Rarm', me_mesh_017)
ob_chest = bpy.data.objects.new('chest', me_mesh_003)
ob_pants = bpy.data.objects.new('pants', me_mesh_042)
ob_eye = bpy.data.objects.new('Eye', None)

# ---- transforms, parenting, visibility, modifiers, constraints
ob_bounds.location = (0.0, 0.0, 0.0)
ob_bounds.hide_select = True
ob_bounds.display_type = 'BOUNDS'
ob_bounds.lineart.crease_threshold = 0.0
ob_main.location = (2.664e-08, -0.2486, 1.623e-08)
ob_main.rotation_mode = 'QUATERNION'
ob_main.rotation_quaternion = (-0.7071, 0.0, 0.0, -0.7071)
ob_main.empty_display_type = 'SINGLE_ARROW'
ob_main.empty_display_size = 0.5
ob_main.lineart.crease_threshold = 0.0
ob_start.parent = ob_main
ob_start.location = (0.0, 0.0, 0.0)
ob_start.rotation_mode = 'QUATERNION'
ob_start.rotation_quaternion = (-0.7071, 0.0, 0.0, -0.7071)
ob_start.empty_display_type = 'SINGLE_ARROW'
ob_start.empty_display_size = 0.5
ob_start.lineart.crease_threshold = 0.0
ob_hip.parent = ob_start
ob_hip.location = (-1.908e-06, -0.2488, 0.6895)
ob_hip.rotation_mode = 'QUATERNION'
ob_hip.rotation_quaternion = (-0.7071, 0.0, 0.0, 0.7071)
ob_hip.empty_display_type = 'SINGLE_ARROW'
ob_hip.empty_display_size = 0.5
ob_hip.lineart.crease_threshold = 0.0
ob_mount7.parent = ob_hip
ob_mount7.location = (0.003776, -0.0008094, -0.003921)
ob_mount7.rotation_mode = 'QUATERNION'
ob_mount7.rotation_quaternion = (-0.7071, 0.0, 0.0, 0.7071)
ob_mount7.empty_display_type = 'SINGLE_ARROW'
ob_mount7.empty_display_size = 0.5
ob_mount7.hide_select = True
ob_mount7.lineart.crease_threshold = 0.0
ob_leftleg.parent = ob_hip
ob_leftleg.location = (0.02375, -0.02199, 0.07028)
ob_leftleg.rotation_mode = 'QUATERNION'
ob_leftleg.rotation_quaternion = (-1.0, 0.0, 0.0, 0.0)
ob_leftleg.empty_display_type = 'SINGLE_ARROW'
ob_leftleg.empty_display_size = 0.5
ob_leftleg.lineart.crease_threshold = 0.0
ob_lfoot.parent = ob_leftleg
ob_lfoot.location = (0.007489, 0.3152, -0.755)
ob_lfoot.rotation_mode = 'QUATERNION'
ob_lfoot.rotation_quaternion = (0.4987, -0.5013, 0.5013, -0.4987)
ob_lfoot.empty_display_type = 'SINGLE_ARROW'
ob_lfoot.empty_display_size = 0.5
ob_lfoot.lineart.crease_threshold = 0.0
ob_lshoe.parent = ob_lfoot
ob_lshoe.matrix_parent_inverse = Matrix(((1.0, -3.415e-08, 1.583e-08, 0.2932), (-2.567e-10, -0.005127, -1.0, 0.004968), (5.006e-08, 1.0, -0.005127, -0.03135), (0.0, 0.0, 0.0, 1.0)))
ob_lshoe.location = (-0.314, 0.05019, 0.4371)
ob_lshoe.rotation_euler = (1.571, -0.0, 3.142)
ob_lshoe.scale = (1.0, 1.0, 1.0)
ob_lshoe.lineart.crease_threshold = 0.0
_m = ob_lshoe.modifiers.new('EdgeSplit', 'EDGE_SPLIT')
ob_mount4.parent = ob_leftleg
ob_mount4.location = (0.007489, 0.3152, -0.755)
ob_mount4.rotation_mode = 'QUATERNION'
ob_mount4.rotation_quaternion = (-0.7071, 0.0, 0.0, 0.7071)
ob_mount4.empty_display_type = 'SINGLE_ARROW'
ob_mount4.empty_display_size = 0.5
ob_mount4.hide_select = True
ob_mount4.lineart.crease_threshold = 0.0
ob_rightleg.parent = ob_hip
ob_rightleg.location = (0.02375, 0.022, 0.07028)
ob_rightleg.rotation_mode = 'QUATERNION'
ob_rightleg.rotation_quaternion = (-1.0, 0.0, 0.0, 0.0)
ob_rightleg.empty_display_type = 'SINGLE_ARROW'
ob_rightleg.empty_display_size = 0.5
ob_rightleg.lineart.crease_threshold = 0.0
ob_mount3.parent = ob_rightleg
ob_mount3.location = (0.007489, -0.315, -0.755)
ob_mount3.rotation_mode = 'QUATERNION'
ob_mount3.rotation_quaternion = (-0.7071, 0.0, 0.0, 0.7071)
ob_mount3.empty_display_type = 'SINGLE_ARROW'
ob_mount3.empty_display_size = 0.5
ob_mount3.hide_select = True
ob_mount3.lineart.crease_threshold = 0.0
ob_rfoot.parent = ob_rightleg
ob_rfoot.location = (0.007489, -0.315, -0.755)
ob_rfoot.rotation_mode = 'QUATERNION'
ob_rfoot.rotation_quaternion = (-0.5, 0.5, -0.5, 0.5)
ob_rfoot.empty_display_type = 'SINGLE_ARROW'
ob_rfoot.empty_display_size = 0.5
ob_rfoot.lineart.crease_threshold = 0.0
ob_rshoe.parent = ob_rfoot
ob_rshoe.matrix_parent_inverse = Matrix(((1.0, -3.423e-08, 2.22e-16, -0.293), (-7.6e-24, -2.22e-16, -1.0, 0.004807), (3.423e-08, 1.0, -0.0, -0.03138), (0.0, 0.0, 0.0, 1.0)))
ob_rshoe.location = (0.3135, 0.05019, 0.4371)
ob_rshoe.rotation_euler = (-1.571, -0.0, 3.142)
ob_rshoe.scale = (1.0, 1.0, 1.0)
ob_rshoe.lineart.crease_threshold = 0.0
_m = ob_rshoe.modifiers.new('EdgeSplit', 'EDGE_SPLIT')
ob_torso.parent = ob_hip
ob_torso.location = (0.01422, 1.787e-06, 0.6367)
ob_torso.rotation_mode = 'QUATERNION'
ob_torso.rotation_quaternion = (-1.0, 0.0, 0.0, 0.0)
ob_torso.empty_display_type = 'SINGLE_ARROW'
ob_torso.empty_display_size = 0.5
ob_torso.lineart.crease_threshold = 0.0
ob_mount2.parent = ob_torso
ob_mount2.location = (0.0, 0.0, 0.1)
ob_mount2.rotation_mode = 'QUATERNION'
ob_mount2.rotation_quaternion = (-0.7071, 0.0, 0.0, 0.7071)
ob_mount2.empty_display_type = 'SINGLE_ARROW'
ob_mount2.empty_display_size = 0.5
ob_mount2.lineart.crease_threshold = 0.0
ob_head.parent = ob_torso
ob_head.location = (-5.96e-08, 1.306e-13, 0.511)
ob_head.rotation_mode = 'QUATERNION'
ob_head.rotation_quaternion = (-1.0, 0.0, 0.0, 0.0)
ob_head.empty_display_type = 'SINGLE_ARROW'
ob_head.empty_display_size = 0.5
ob_head.lineart.crease_threshold = 0.0
ob_cam.parent = ob_head
ob_cam.location = (-0.1337, 0.09393, 0.3801)
ob_cam.rotation_mode = 'QUATERNION'
ob_cam.rotation_quaternion = (-1.0, -0.001862, 0.001099, 0.001801)
ob_cam.empty_display_type = 'SINGLE_ARROW'
ob_cam.empty_display_size = 0.5
ob_cam.lineart.crease_threshold = 0.0
ob_mount6.parent = ob_head
ob_mount6.location = (-0.0506, -1.914e-09, 0.4146)
ob_mount6.rotation_mode = 'QUATERNION'
ob_mount6.rotation_quaternion = (-0.7071, 0.0, 0.0, 0.7071)
ob_mount6.empty_display_type = 'SINGLE_ARROW'
ob_mount6.empty_display_size = 0.5
ob_mount6.lineart.crease_threshold = 0.0
ob_mount5.parent = ob_head
ob_mount5.location = (-0.01044, -0.0008113, 0.3801)
ob_mount5.rotation_mode = 'QUATERNION'
ob_mount5.rotation_quaternion = (-0.7071, 0.0, 0.0, 0.7071)
ob_mount5.empty_display_type = 'SINGLE_ARROW'
ob_mount5.empty_display_size = 0.5
ob_mount5.lineart.crease_threshold = 0.0
ob_headskin.parent = ob_head
ob_headskin.matrix_parent_inverse = Matrix(((-1.0, 6.846e-08, 0.0, 1.643e-07), (-6.846e-08, -1.0, 0.0, 0.01436), (0.0, 0.0, 1.0, -1.837), (0.0, 0.0, 0.0, 1.0)))
ob_headskin.location = (0.02381, 0.01013, 1.907)
ob_headskin.rotation_euler = (0.0, -0.0, 3.142)
ob_headskin.scale = (1.0, 1.0, 1.0)
ob_headskin.lineart.crease_threshold = 0.0
_m = ob_headskin.modifiers.new('EdgeSplit', 'EDGE_SPLIT')
ob_leftarm.parent = ob_torso
ob_leftarm.location = (-0.006494, 0.3835, 0.3149)
ob_leftarm.rotation_mode = 'QUATERNION'
ob_leftarm.rotation_quaternion = (0.0, 0.0, -0.9962, -0.08713)
ob_leftarm.empty_display_type = 'SINGLE_ARROW'
ob_leftarm.empty_display_size = 0.5
ob_leftarm.lineart.crease_threshold = 0.0
ob_lefthand.parent = ob_leftarm
ob_lefthand.location = (-0.198, 0.1285, 0.5354)
ob_lefthand.rotation_mode = 'QUATERNION'
ob_lefthand.rotation_quaternion = (-0.643, 0.3071, -0.274, 0.6458)
ob_lefthand.empty_display_type = 'SINGLE_ARROW'
ob_lefthand.empty_display_size = 0.5
ob_lefthand.lineart.crease_threshold = 0.0
ob_mount1.parent = ob_lefthand
ob_mount1.location = (-0.003447, -0.234, -0.006824)
ob_mount1.rotation_mode = 'QUATERNION'
ob_mount1.rotation_quaternion = (-0.06653, -0.9977, 0.01175, 0.003998)
ob_mount1.empty_display_type = 'SINGLE_ARROW'
ob_mount1.empty_display_size = 0.5
ob_mount1.hide_select = True
ob_mount1.lineart.crease_threshold = 0.0
ob_lhand.parent = ob_lefthand
ob_lhand.matrix_parent_inverse = Matrix(((0.976, -0.0157, -0.2171, 0.8384), (0.1525, -0.6623, 0.7336, -0.6051), (-0.1553, -0.7491, -0.644, 0.7923), (0.0, 0.0, 0.0, 1.0)))
ob_lhand.location = (-0.619, 0.4014, 0.9933)
ob_lhand.rotation_euler = (-1.866, -0.8804, -1.314)
ob_lhand.scale = (1.0, 1.0, 1.0)
ob_lhand.lineart.crease_threshold = 0.0
_m = ob_lhand.modifiers.new('EdgeSplit', 'EDGE_SPLIT')
ob_larmslim.parent = ob_leftarm
ob_larmslim.matrix_parent_inverse = Matrix(((-3.417e-08, -1.0, 0.0, 0.007865), (-0.9848, 3.371e-08, 0.1736, -0.6626), (-0.1736, 5.942e-09, -0.9848, 1.55), (0.0, 0.0, 0.0, 1.0)))
ob_larmslim.location = (-0.388, 0.0002924, 1.641)
ob_larmslim.rotation_euler = (-0.2102, 2.724, 1.484)
ob_larmslim.scale = (1.0, 1.0, 1.0)
ob_larmslim.lineart.crease_threshold = 0.0
_m = ob_larmslim.modifiers.new('EdgeSplit', 'EDGE_SPLIT')
_m.split_angle = 0.8727
ob_larm.parent = ob_leftarm
ob_larm.matrix_parent_inverse = Matrix(((-3.417e-08, -1.0, 0.0, 0.007865), (-0.9848, 3.371e-08, 0.1736, -0.6626), (-0.1736, 5.942e-09, -0.9848, 1.55), (0.0, 0.0, 0.0, 1.0)))
ob_larm.location = (-0.388, 0.0002924, 1.641)
ob_larm.rotation_euler = (-0.2102, 2.724, 1.484)
ob_larm.scale = (1.0, 1.0, 1.0)
ob_larm.lineart.crease_threshold = 0.0
_m = ob_larm.modifiers.new('EdgeSplit', 'EDGE_SPLIT')
_m.split_angle = 0.8727
ob_rightarm.parent = ob_torso
ob_rightarm.location = (-0.006494, -0.388, 0.3149)
ob_rightarm.rotation_mode = 'QUATERNION'
ob_rightarm.rotation_quaternion = (-0.9954, 0.09583, 6.863e-08, -1.787e-08)
ob_rightarm.empty_display_type = 'SINGLE_ARROW'
ob_rightarm.empty_display_size = 0.5
ob_rightarm.lineart.crease_threshold = 0.0
ob_righthand.parent = ob_rightarm
ob_righthand.location = (0.198, -0.1147, -0.5367)
ob_righthand.rotation_mode = 'QUATERNION'
ob_righthand.rotation_quaternion = (-0.6457, 0.3015, -0.2796, 0.6434)
ob_righthand.empty_display_type = 'SINGLE_ARROW'
ob_righthand.empty_display_size = 0.5
ob_righthand.lineart.crease_threshold = 0.0
ob_mount0.parent = ob_righthand
ob_mount0.location = (0.002921, 0.2343, 0.006758)
ob_mount0.rotation_mode = 'QUATERNION'
ob_mount0.rotation_quaternion = (-0.9978, 0.06537, -3.052e-05, 0.008698)
ob_mount0.empty_display_type = 'SINGLE_ARROW'
ob_mount0.empty_display_size = 0.5
ob_mount0.hide_select = True
ob_mount0.lineart.crease_threshold = 0.0
ob_rhand.parent = ob_righthand
ob_rhand.matrix_parent_inverse = Matrix(((0.976, 0.0157, 0.2171, -0.8385), (0.1525, 0.6623, -0.7336, 0.6051), (-0.1553, 0.7491, 0.644, -0.7923), (0.0, 0.0, 0.0, 1.0)))
ob_rhand.location = (0.6185, 0.4014, 0.9933)
ob_rhand.rotation_euler = (1.276, 0.8803, 1.314)
ob_rhand.lineart.crease_threshold = 0.0
_m = ob_rhand.modifiers.new('EdgeSplit', 'EDGE_SPLIT')
ob_rarm.parent = ob_rightarm
ob_rarm.matrix_parent_inverse = Matrix(((3.417e-08, 1.0, 0.0, -0.007865), (-0.9816, 3.36e-08, -0.1908, 0.6939), (-0.1908, 6.53e-09, 0.9816, -1.537), (0.0, 0.0, 0.0, 1.0)))
ob_rarm.location = (0.388, 0.0002925, 1.641)
ob_rarm.rotation_euler = (-0.2103, -0.4176, 1.657)
ob_rarm.scale = (1.0, 1.0, 1.0)
ob_rarm.lineart.crease_threshold = 0.0
_m = ob_rarm.modifiers.new('EdgeSplit', 'EDGE_SPLIT')
_m.split_angle = 0.8727
ob_chest.parent = ob_torso
ob_chest.matrix_parent_inverse = Matrix(((3.423e-08, 1.0, 0.0, -0.01436), (-1.0, 3.423e-08, 0.0, 1.647e-07), (0.0, 0.0, 1.0, -1.326), (0.0, 0.0, 0.0, 1.0)))
ob_chest.location = (1.159e-08, 0.2444, 1.481)
ob_chest.rotation_euler = (1.571, -0.0, 3.142)
ob_chest.scale = (1.0, 1.0, 1.0)
ob_chest.lineart.crease_threshold = 0.0
_m = ob_chest.modifiers.new('EdgeSplit', 'EDGE_SPLIT')
ob_pants.parent = ob_hip
ob_pants.matrix_parent_inverse = Matrix(((3.423e-08, 1.0, 0.0, -0.0001412), (-1.0, 3.423e-08, 0.0, 1.952e-06), (0.0, 0.0, 1.0, -0.6895), (0.0, 0.0, 0.0, 1.0)))
ob_pants.location = (4.364e-08, -0.01056, 0.8815)
ob_pants.rotation_euler = (1.571, -0.0, 1.571)
ob_pants.scale = (1.0, 1.0, 1.0)
ob_pants.lineart.crease_threshold = 0.0
_m = ob_pants.modifiers.new('EdgeSplit', 'EDGE_SPLIT')
ob_eye.parent = ob_head
ob_eye.matrix_parent_inverse = Matrix(((3.423e-08, 1.0, 0.0, -0.01436), (-1.0, 3.423e-08, -0.0, 1.647e-07), (0.0, -0.0, 1.0, -1.837), (-0.0, 0.0, -0.0, 1.0)))
ob_eye.location = (-0.002168, 0.1412, 2.156)
ob_eye.rotation_mode = 'QUATERNION'
ob_eye.rotation_quaternion = (1.0, 0.0, 0.0, -3.423e-08)
ob_eye.scale = (1.0, 1.0, 1.0)
ob_eye.empty_display_type = 'SINGLE_ARROW'
ob_eye.empty_display_size = 0.5
ob_eye.lineart.crease_threshold = 0.0

# ---- collection membership
col_collection_1.objects.link(ob_bounds)
col_collection_1.objects.link(ob_main)
col_collection_1.objects.link(ob_start)
col_collection_1.objects.link(ob_hip)
col_collection_1.objects.link(ob_mount7)
col_collection_1.objects.link(ob_leftleg)
col_collection_1.objects.link(ob_lfoot)
col_collection_1.objects.link(ob_lshoe)
col_collection_1.objects.link(ob_mount4)
col_collection_1.objects.link(ob_rightleg)
col_collection_1.objects.link(ob_mount3)
col_collection_1.objects.link(ob_rfoot)
col_collection_1.objects.link(ob_rshoe)
col_collection_1.objects.link(ob_torso)
col_collection_1.objects.link(ob_mount2)
col_collection_1.objects.link(ob_head)
col_collection_1.objects.link(ob_cam)
col_collection_1.objects.link(ob_mount6)
col_collection_1.objects.link(ob_mount5)
col_collection_1.objects.link(ob_headskin)
col_collection_1.objects.link(ob_leftarm)
col_collection_1.objects.link(ob_lefthand)
col_collection_1.objects.link(ob_mount1)
col_collection_1.objects.link(ob_lhand)
col_collection_1.objects.link(ob_larmslim)
col_collection_1.objects.link(ob_larm)
col_collection_1.objects.link(ob_rightarm)
col_collection_1.objects.link(ob_righthand)
col_collection_1.objects.link(ob_mount0)
col_collection_1.objects.link(ob_rhand)
col_collection_1.objects.link(ob_rarm)
col_collection_1.objects.link(ob_chest)
col_collection_1.objects.link(ob_pants)
col_collection_1.objects.link(ob_eye)

# ---- scene / render settings (as saved in the file)
scene.frame_start = 1; scene.frame_end = 819; scene.frame_set(676)
scene.render.engine = 'BLENDER_EEVEE_NEXT'
scene.render.resolution_percentage = 50
scene.render.fps_base = 1.001
scene.render.dither_intensity = 0.0
scene.cycles.use_denoising = False
scene.cycles.samples = 128
scene.cycles.sampling_pattern = 'TABULATED_SOBOL'
scene.cycles.use_adaptive_sampling = False
scene.cycles.use_light_tree = False
scene.view_settings.view_transform = 'Standard'
bpy.context.view_layer.update()

# ---- added for rendering (the .blend has no active camera and no usable light): camera, sun
cam_auto = bpy.data.cameras.new('AutoCamera')
cam_auto.lens = 50.0
cam_auto.sensor_width = 36.0
cam_auto.clip_end = 1000.0
ob_auto_camera = bpy.data.objects.new('AutoCamera', cam_auto)
scene.collection.objects.link(ob_auto_camera)
ob_auto_camera.location = (7.39205, -8.64906, 7.28864)
ob_auto_camera.rotation_euler = (1.09748, -7.21219e-08, 0.694738)
scene.camera = ob_auto_camera
light_auto_sun = bpy.data.lights.new('AutoSun', 'SUN')
light_auto_sun.energy = 3.0
light_auto_sun.angle = 0.0523599
ob_auto_sun = bpy.data.objects.new('AutoSun', light_auto_sun)
scene.collection.objects.link(ob_auto_sun)
ob_auto_sun.rotation_euler = (0.872665, 0.174533, 0.523599)
bpy.context.view_layer.update()
